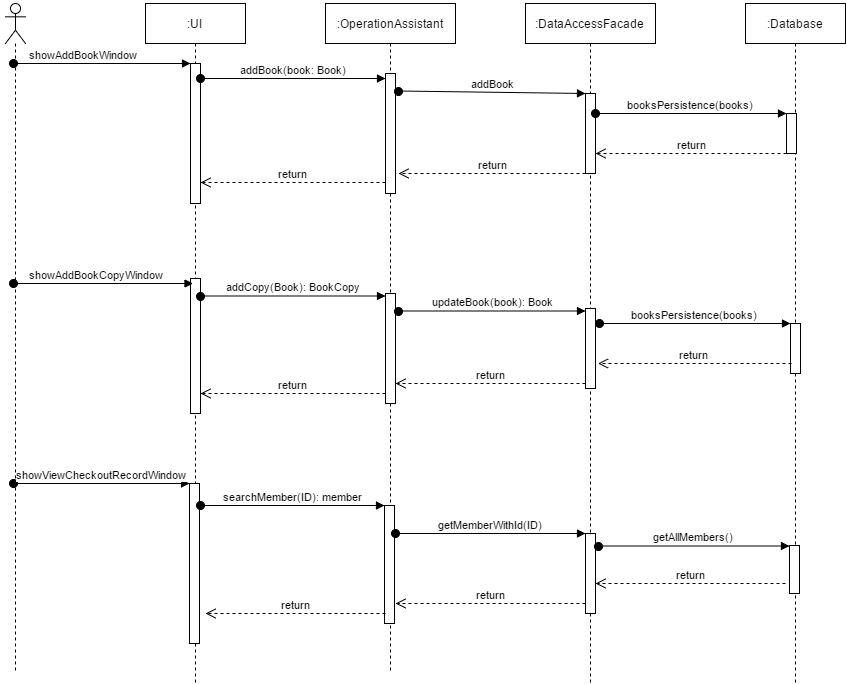

The diagram above was exported from draw.io. Its source (the exported page's mxGraphModel, read from the mxfile embedded in the PNG):
<mxGraphModel dx="2185" dy="1120" grid="1" gridSize="10" guides="1" tooltips="1" connect="1" arrows="1" fold="1" page="1" pageScale="1" pageWidth="826" pageHeight="1169" background="#ffffff" math="0">
  <root>
    <mxCell id="0" />
    <mxCell id="1" parent="0" />
    <mxCell id="6" value="" style="shape=umlLifeline;participant=umlActor;perimeter=lifelinePerimeter;whiteSpace=wrap;html=1;container=1;collapsible=0;recursiveResize=0;verticalAlign=top;spacingTop=36;labelBackgroundColor=#ffffff;outlineConnect=0;" vertex="1" parent="1">
      <mxGeometry x="70" y="40" width="20" height="670" as="geometry" />
    </mxCell>
    <mxCell id="7" value=":UI" style="shape=umlLifeline;perimeter=lifelinePerimeter;whiteSpace=wrap;html=1;container=1;collapsible=0;recursiveResize=0;outlineConnect=0;" vertex="1" parent="1">
      <mxGeometry x="210" y="40" width="100" height="680" as="geometry" />
    </mxCell>
    <mxCell id="13" value="" style="html=1;points=[];perimeter=orthogonalPerimeter;" vertex="1" parent="7">
      <mxGeometry x="45" y="60" width="10" height="140" as="geometry" />
    </mxCell>
    <mxCell id="24" value="" style="html=1;points=[];perimeter=orthogonalPerimeter;" vertex="1" parent="7">
      <mxGeometry x="45" y="275" width="10" height="135" as="geometry" />
    </mxCell>
    <mxCell id="35" value="" style="html=1;points=[];perimeter=orthogonalPerimeter;" vertex="1" parent="7">
      <mxGeometry x="44" y="480" width="10" height="160" as="geometry" />
    </mxCell>
    <mxCell id="8" value=":OperationAssistant" style="shape=umlLifeline;perimeter=lifelinePerimeter;whiteSpace=wrap;html=1;container=1;collapsible=0;recursiveResize=0;outlineConnect=0;" vertex="1" parent="1">
      <mxGeometry x="390" y="40" width="130" height="670" as="geometry" />
    </mxCell>
    <mxCell id="15" value="" style="html=1;points=[];perimeter=orthogonalPerimeter;" vertex="1" parent="8">
      <mxGeometry x="60" y="70" width="10" height="120" as="geometry" />
    </mxCell>
    <mxCell id="26" value="" style="html=1;points=[];perimeter=orthogonalPerimeter;" vertex="1" parent="8">
      <mxGeometry x="60" y="290" width="10" height="110" as="geometry" />
    </mxCell>
    <mxCell id="37" value="" style="html=1;points=[];perimeter=orthogonalPerimeter;" vertex="1" parent="8">
      <mxGeometry x="59" y="502" width="10" height="118" as="geometry" />
    </mxCell>
    <mxCell id="10" value=":DataAccessFacade" style="shape=umlLifeline;perimeter=lifelinePerimeter;whiteSpace=wrap;html=1;container=1;collapsible=0;recursiveResize=0;outlineConnect=0;" vertex="1" parent="1">
      <mxGeometry x="590" y="40" width="130" height="680" as="geometry" />
    </mxCell>
    <mxCell id="17" value="" style="html=1;points=[];perimeter=orthogonalPerimeter;" vertex="1" parent="10">
      <mxGeometry x="60" y="90" width="10" height="80" as="geometry" />
    </mxCell>
    <mxCell id="28" value="" style="html=1;points=[];perimeter=orthogonalPerimeter;" vertex="1" parent="10">
      <mxGeometry x="60" y="305" width="10" height="80" as="geometry" />
    </mxCell>
    <mxCell id="39" value="" style="html=1;points=[];perimeter=orthogonalPerimeter;" vertex="1" parent="10">
      <mxGeometry x="60" y="530" width="10" height="80" as="geometry" />
    </mxCell>
    <mxCell id="12" value=":Database" style="shape=umlLifeline;perimeter=lifelinePerimeter;whiteSpace=wrap;html=1;container=1;collapsible=0;recursiveResize=0;outlineConnect=0;" vertex="1" parent="1">
      <mxGeometry x="810" y="40" width="100" height="680" as="geometry" />
    </mxCell>
    <mxCell id="19" value="" style="html=1;points=[];perimeter=orthogonalPerimeter;" vertex="1" parent="12">
      <mxGeometry x="41" y="110" width="10" height="40" as="geometry" />
    </mxCell>
    <mxCell id="30" value="" style="html=1;points=[];perimeter=orthogonalPerimeter;" vertex="1" parent="12">
      <mxGeometry x="45" y="320" width="10" height="50" as="geometry" />
    </mxCell>
    <mxCell id="41" value="" style="html=1;points=[];perimeter=orthogonalPerimeter;" vertex="1" parent="12">
      <mxGeometry x="44" y="542" width="10" height="48" as="geometry" />
    </mxCell>
    <mxCell id="14" value="showAddBookWindow" style="html=1;verticalAlign=bottom;startArrow=oval;endArrow=block;startSize=8;" edge="1" target="13" parent="1" source="6">
      <mxGeometry x="-0.2016" relative="1" as="geometry">
        <mxPoint x="90" y="140" as="sourcePoint" />
        <Array as="points">
          <mxPoint x="180" y="100" />
        </Array>
        <mxPoint as="offset" />
      </mxGeometry>
    </mxCell>
    <mxCell id="16" value="addBook(book: Book)" style="html=1;verticalAlign=bottom;startArrow=oval;endArrow=block;startSize=8;exitX=1.112;exitY=0.107;exitPerimeter=0;" edge="1" target="15" parent="1" source="13">
      <mxGeometry relative="1" as="geometry">
        <mxPoint x="390" y="120" as="sourcePoint" />
      </mxGeometry>
    </mxCell>
    <mxCell id="18" value="addBook" style="html=1;verticalAlign=bottom;startArrow=oval;endArrow=block;startSize=8;exitX=1.259;exitY=0.146;exitPerimeter=0;" edge="1" target="17" parent="1" source="15">
      <mxGeometry relative="1" as="geometry">
        <mxPoint x="590" y="140" as="sourcePoint" />
      </mxGeometry>
    </mxCell>
    <mxCell id="20" value="booksPersistence(books)" style="html=1;verticalAlign=bottom;startArrow=oval;endArrow=block;startSize=8;exitX=1;exitY=0.25;exitPerimeter=0;" edge="1" target="19" parent="1" source="17">
      <mxGeometry relative="1" as="geometry">
        <mxPoint x="791" y="160" as="sourcePoint" />
      </mxGeometry>
    </mxCell>
    <mxCell id="21" value="return" style="html=1;verticalAlign=bottom;endArrow=open;dashed=1;endSize=8;entryX=1;entryY=0.75;entryPerimeter=0;" edge="1" parent="1" source="19" target="17">
      <mxGeometry relative="1" as="geometry">
        <mxPoint x="740" y="199" as="sourcePoint" />
        <mxPoint x="660" y="199" as="targetPoint" />
      </mxGeometry>
    </mxCell>
    <mxCell id="22" value="return" style="html=1;verticalAlign=bottom;endArrow=open;dashed=1;endSize=8;" edge="1" parent="1">
      <mxGeometry relative="1" as="geometry">
        <mxPoint x="650" y="210" as="sourcePoint" />
        <mxPoint x="463" y="210" as="targetPoint" />
      </mxGeometry>
    </mxCell>
    <mxCell id="23" value="return" style="html=1;verticalAlign=bottom;endArrow=open;dashed=1;endSize=8;" edge="1" parent="1" target="13">
      <mxGeometry relative="1" as="geometry">
        <mxPoint x="450" y="219" as="sourcePoint" />
        <mxPoint x="370" y="219" as="targetPoint" />
        <mxPoint as="offset" />
      </mxGeometry>
    </mxCell>
    <mxCell id="25" value="showAddBookCopyWindow" style="html=1;verticalAlign=bottom;startArrow=oval;endArrow=block;startSize=8;entryX=0.171;entryY=0.037;entryPerimeter=0;" edge="1" target="24" parent="1" source="6">
      <mxGeometry x="-0.0815" relative="1" as="geometry">
        <mxPoint x="194" y="300" as="sourcePoint" />
        <mxPoint as="offset" />
      </mxGeometry>
    </mxCell>
    <mxCell id="27" value="addCopy(Book): BookCopy" style="html=1;verticalAlign=bottom;startArrow=oval;endArrow=block;startSize=8;exitX=1.094;exitY=0.133;exitPerimeter=0;" edge="1" target="26" parent="1" source="24">
      <mxGeometry relative="1" as="geometry">
        <mxPoint x="390" y="330" as="sourcePoint" />
      </mxGeometry>
    </mxCell>
    <mxCell id="29" value="updateBook(book): Book" style="html=1;verticalAlign=bottom;startArrow=oval;endArrow=block;startSize=8;exitX=1.259;exitY=0.159;exitPerimeter=0;" edge="1" target="28" parent="1" source="26">
      <mxGeometry relative="1" as="geometry">
        <mxPoint x="590" y="360" as="sourcePoint" />
      </mxGeometry>
    </mxCell>
    <mxCell id="31" value="booksPersistence(books)" style="html=1;verticalAlign=bottom;startArrow=oval;endArrow=block;startSize=8;" edge="1" target="30" parent="1">
      <mxGeometry relative="1" as="geometry">
        <mxPoint x="664" y="360" as="sourcePoint" />
        <Array as="points">
          <mxPoint x="750" y="360" />
        </Array>
      </mxGeometry>
    </mxCell>
    <mxCell id="32" value="return" style="html=1;verticalAlign=bottom;endArrow=open;dashed=1;endSize=8;entryX=1.259;entryY=0.703;entryPerimeter=0;" edge="1" parent="1" target="28">
      <mxGeometry relative="1" as="geometry">
        <mxPoint x="856" y="400" as="sourcePoint" />
        <mxPoint x="776" y="400" as="targetPoint" />
      </mxGeometry>
    </mxCell>
    <mxCell id="33" value="return" style="html=1;verticalAlign=bottom;endArrow=open;dashed=1;endSize=8;" edge="1" parent="1" target="26">
      <mxGeometry relative="1" as="geometry">
        <mxPoint x="650" y="420" as="sourcePoint" />
        <mxPoint x="570" y="420" as="targetPoint" />
      </mxGeometry>
    </mxCell>
    <mxCell id="34" value="return" style="html=1;verticalAlign=bottom;endArrow=open;dashed=1;endSize=8;" edge="1" parent="1" target="24">
      <mxGeometry relative="1" as="geometry">
        <mxPoint x="450" y="430" as="sourcePoint" />
        <mxPoint x="370" y="430" as="targetPoint" />
      </mxGeometry>
    </mxCell>
    <mxCell id="36" value="showViewCheckoutRecordWindow" style="html=1;verticalAlign=bottom;startArrow=oval;endArrow=block;startSize=8;" edge="1" target="35" parent="1" source="6">
      <mxGeometry relative="1" as="geometry">
        <mxPoint x="194" y="520" as="sourcePoint" />
      </mxGeometry>
    </mxCell>
    <mxCell id="38" value="searchMember(ID): member" style="html=1;verticalAlign=bottom;startArrow=oval;endArrow=block;startSize=8;" edge="1" target="37" parent="1">
      <mxGeometry relative="1" as="geometry">
        <mxPoint x="265" y="542" as="sourcePoint" />
      </mxGeometry>
    </mxCell>
    <mxCell id="40" value="getMemberWithId(ID)" style="html=1;verticalAlign=bottom;startArrow=oval;endArrow=block;startSize=8;" edge="1" target="39" parent="1">
      <mxGeometry relative="1" as="geometry">
        <mxPoint x="460" y="570" as="sourcePoint" />
      </mxGeometry>
    </mxCell>
    <mxCell id="42" value="getAllMembers()" style="html=1;verticalAlign=bottom;startArrow=oval;endArrow=block;startSize=8;exitX=1.259;exitY=0.17;exitPerimeter=0;" edge="1" target="41" parent="1" source="39">
      <mxGeometry relative="1" as="geometry">
        <mxPoint x="794" y="582" as="sourcePoint" />
      </mxGeometry>
    </mxCell>
    <mxCell id="43" value="return" style="html=1;verticalAlign=bottom;endArrow=open;dashed=1;endSize=8;entryX=1;entryY=0.625;entryPerimeter=0;" edge="1" parent="1" target="39">
      <mxGeometry relative="1" as="geometry">
        <mxPoint x="850" y="620" as="sourcePoint" />
        <mxPoint x="770" y="620" as="targetPoint" />
      </mxGeometry>
    </mxCell>
    <mxCell id="44" value="return" style="html=1;verticalAlign=bottom;endArrow=open;dashed=1;endSize=8;entryX=0.538;entryY=0.896;entryPerimeter=0;" edge="1" parent="1" target="8">
      <mxGeometry relative="1" as="geometry">
        <mxPoint x="650" y="640" as="sourcePoint" />
        <mxPoint x="570" y="640" as="targetPoint" />
      </mxGeometry>
    </mxCell>
    <mxCell id="45" value="return" style="html=1;verticalAlign=bottom;endArrow=open;dashed=1;endSize=8;entryX=1.6;entryY=0.813;entryPerimeter=0;" edge="1" parent="1" target="35">
      <mxGeometry relative="1" as="geometry">
        <mxPoint x="450" y="650" as="sourcePoint" />
        <mxPoint x="370" y="650" as="targetPoint" />
      </mxGeometry>
    </mxCell>
  </root>
</mxGraphModel>